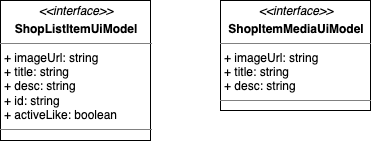

The diagram above was exported from draw.io. Its source (the exported page's mxGraphModel, read from the mxfile embedded in the PNG):
<mxGraphModel dx="1298" dy="779" grid="1" gridSize="10" guides="1" tooltips="1" connect="1" arrows="1" fold="1" page="1" pageScale="1" pageWidth="1169" pageHeight="827" math="0" shadow="0">
  <root>
    <mxCell id="AWcX1ajgrZG03EnCoafp-0" />
    <mxCell id="AWcX1ajgrZG03EnCoafp-1" parent="AWcX1ajgrZG03EnCoafp-0" />
    <mxCell id="AWcX1ajgrZG03EnCoafp-2" value="&lt;p style=&quot;margin: 0px ; margin-top: 4px ; text-align: center&quot;&gt;&lt;i&gt;&amp;lt;&amp;lt;interface&amp;gt;&amp;gt;&lt;/i&gt;&lt;b&gt;&lt;br&gt;&lt;/b&gt;&lt;/p&gt;&lt;p style=&quot;margin: 0px ; margin-top: 4px ; text-align: center&quot;&gt;&lt;b&gt;ShopListItemUiModel&lt;/b&gt;&lt;/p&gt;&lt;hr size=&quot;1&quot;&gt;&lt;p style=&quot;margin: 0px ; margin-left: 4px&quot;&gt;+ imageUrl: string&lt;/p&gt;&lt;p style=&quot;margin: 0px ; margin-left: 4px&quot;&gt;+ title: string&lt;/p&gt;&lt;p style=&quot;margin: 0px ; margin-left: 4px&quot;&gt;+ desc: string&lt;/p&gt;&lt;p style=&quot;margin: 0px ; margin-left: 4px&quot;&gt;+ id: string&lt;/p&gt;&lt;p style=&quot;margin: 0px ; margin-left: 4px&quot;&gt;+ activeLike: boolean&lt;br&gt;&lt;/p&gt;&lt;hr size=&quot;1&quot;&gt;&lt;p style=&quot;margin: 0px ; margin-left: 4px&quot;&gt;&lt;br&gt;&lt;/p&gt;" style="verticalAlign=top;align=left;overflow=fill;fontSize=12;fontFamily=Helvetica;html=1;" vertex="1" parent="AWcX1ajgrZG03EnCoafp-1">
      <mxGeometry x="20" y="20" width="150" height="140" as="geometry" />
    </mxCell>
    <mxCell id="AWcX1ajgrZG03EnCoafp-4" value="&lt;p style=&quot;margin: 0px ; margin-top: 4px ; text-align: center&quot;&gt;&lt;i&gt;&amp;lt;&amp;lt;interface&amp;gt;&amp;gt;&lt;/i&gt;&lt;b&gt;&lt;br&gt;&lt;/b&gt;&lt;/p&gt;&lt;p style=&quot;margin: 0px ; margin-top: 4px ; text-align: center&quot;&gt;&lt;b&gt;ShopItemMediaUiModel&lt;/b&gt;&lt;/p&gt;&lt;hr size=&quot;1&quot;&gt;&lt;p style=&quot;margin: 0px ; margin-left: 4px&quot;&gt;+ imageUrl: string&lt;/p&gt;&lt;p style=&quot;margin: 0px ; margin-left: 4px&quot;&gt;+ title: string&lt;/p&gt;&lt;p style=&quot;margin: 0px ; margin-left: 4px&quot;&gt;+ desc: string&lt;/p&gt;&lt;hr size=&quot;1&quot;&gt;&lt;p style=&quot;margin: 0px ; margin-left: 4px&quot;&gt;&lt;br&gt;&lt;/p&gt;" style="verticalAlign=top;align=left;overflow=fill;fontSize=12;fontFamily=Helvetica;html=1;" vertex="1" parent="AWcX1ajgrZG03EnCoafp-1">
      <mxGeometry x="240" y="20" width="150" height="110" as="geometry" />
    </mxCell>
  </root>
</mxGraphModel>